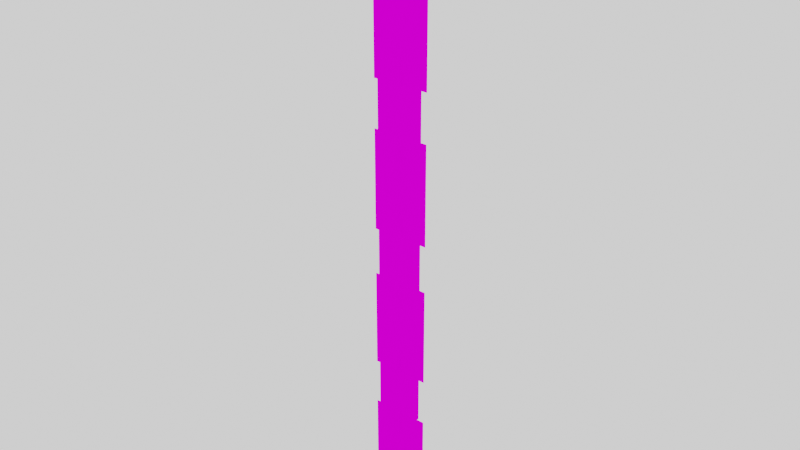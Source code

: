 # Source: Rigged_Models_Master.blend  (saved by Blender 4.5.90; exported with 4.5.12 LTS)
import bpy
from mathutils import Matrix  # noqa: F401  (used for matrix-valued properties, if any)

bpy.ops.wm.read_factory_settings(use_empty=True)
scene = bpy.context.scene
scene.name = 'Scene'

# ---- collections
col_props = bpy.data.collections.new('Props'); scene.collection.children.link(col_props)

# ---- images (referenced by path relative to the original .blend; pixels are not part of the script)
import os
ASSET_DIR = os.environ.get("B2B_ASSET_DIR", "")  # directory of the original .blend (textures are referenced by path, not embedded)
HERE = os.path.dirname(os.path.abspath(__file__))  # packed textures are extracted next to this script under _unpacked/

def load_image(name, relpath, width, height, colorspace="sRGB"):
    """Load a texture the original file referenced (path relative to the .blend, or extracted next to this script)."""
    p = next((c for c in (os.path.join(HERE, relpath), os.path.join(ASSET_DIR, relpath)) if relpath and os.path.exists(c)), "")
    if p:
        img = bpy.data.images.load(p, check_existing=True)
        img.name = name
    else:  # same state as the original file: an image datablock whose file is absent (Cycles renders it pink)
        img = bpy.data.images.new(name, width, height)
        img.source = "FILE"
        img.filepath = "//" + (relpath or name)
    img.colorspace_settings.name = colorspace
    return img
img_chain_01_physics_png = load_image('Chain_01_Physics.png', 'Chain_01_Physics.png', 1024, 1024, 'sRGB')

# ---- materials (node trees are filled in below, after node groups)
mat_temp_chain_01_physics_m = bpy.data.materials.new('Temp_Chain_01_Physics_M')
mat_temp_chain_01_physics_m.use_backface_culling = True

# ---- material node trees
mat_temp_chain_01_physics_m.use_nodes = True; mat_temp_chain_01_physics_m.node_tree.nodes.clear()
_N = mat_temp_chain_01_physics_m.node_tree.nodes; _L = mat_temp_chain_01_physics_m.node_tree.links
n0 = _N.new('ShaderNodeBsdfPrincipled'); n0.name = 'Principled BSDF'; n0.location = (-169, 136)
n0.inputs[3].default_value = 1.0
n1 = _N.new('ShaderNodeOutputMaterial'); n1.name = 'Material Output'; n1.location = (231, 136)
n2 = _N.new('ShaderNodeTexImage'); n2.name = 'Image Texture'; n2.location = (-493, 107)
n2.image = img_chain_01_physics_png
n2.interpolation = 'Closest'
_L.new(n0.outputs[0], n1.inputs[0])
_L.new(n2.outputs[0], n0.inputs[0])
_L.new(n2.outputs[1], n0.inputs[4])
n1.is_active_output = True

# ---- world
world_world = bpy.data.worlds.new('World'); scene.world = world_world
world_world.use_nodes = True; world_world.node_tree.nodes.clear()
_N = world_world.node_tree.nodes; _L = world_world.node_tree.links
n0 = _N.new('ShaderNodeOutputWorld'); n0.name = 'World Output'; n0.location = (300, 300)
n1 = _N.new('ShaderNodeBackground'); n1.name = 'Background'; n1.location = (10, 300)
n1.inputs[0].default_value = (1.0, 1.0, 1.0, 1.0)
_L.new(n1.outputs[0], n0.inputs[0])
n0.is_active_output = True
world_world.color = (0.05088, 0.05088, 0.05088)
world_world.use_sun_shadow = False
world_world.sun_shadow_jitter_overblur = 0.0

# ---- meshes
me_chain_01a_physics = bpy.data.meshes.new('Chain_01a_Physics')
me_chain_01a_physics.from_pydata([(-0.025, 0.0, -0.0625), (0.025, 0.0, -0.0625), (3.725e-09, -0.025, 4.545e-07), (-3.725e-09, 0.025, 4.545e-07), (-0.025, 0.0, -0.1475), (-0.025, 0.0, -0.2725), (0.025, 0.0, -0.2725), (0.025, 0.0, -0.1475), (3.725e-09, -0.025, -0.21), (3.725e-09, -0.025, -0.085), (-3.725e-09, 0.025, -0.085), (-3.725e-09, 0.025, -0.21), (3.725e-09, -0.025, -0.125), (-3.725e-09, 0.025, -0.125), (-0.025, 0.0, -0.1875), (0.025, 0.0, -0.1875)], [], [(4, 7, 1, 0), (9, 10, 3, 2), (8, 11, 13, 12), (5, 6, 15, 14)])
_uv = me_chain_01a_physics.uv_layers.new(name='UVMap')
_uv.uv.foreach_set('vector', [0.0, 0.79, 1.0, 0.79, 1.0, 0.96, 0.0, 0.96, 0.0, 1.29, 1.0, 1.29, 1.0, 1.46, 0.0, 1.46, 0.0, 1.04, 1.0, 1.04, 1.0, 1.21, 0.0, 1.21, 0.0, 0.54, 1.0, 0.54, 1.0, 0.71, 0.0, 0.71])
me_chain_01a_physics.materials.append(mat_temp_chain_01_physics_m)
me_chain_01a_physics.update()
me_chain_01b_physics_002 = bpy.data.meshes.new('Chain_01b_Physics.002')
me_chain_01b_physics_002.from_pydata([(-0.025, 0.0, -0.0625), (0.025, 0.0, -0.0625), (3.725e-09, -0.025, 4.545e-07), (-3.725e-09, 0.025, 4.545e-07), (-0.025, 0.0, -0.1475), (-0.025, 0.0, -0.2725), (0.025, 0.0, -0.2725), (0.025, 0.0, -0.1475), (3.725e-09, -0.025, -0.21), (3.725e-09, -0.025, -0.085), (-3.725e-09, 0.025, -0.085), (-3.725e-09, 0.025, -0.21), (3.725e-09, -0.025, -0.125), (-3.725e-09, 0.025, -0.125), (-0.025, 0.0, -0.1875), (0.025, 0.0, -0.1875)], [], [(4, 7, 1, 0), (9, 10, 3, 2), (8, 11, 13, 12), (5, 6, 15, 14)])
_uv = me_chain_01b_physics_002.uv_layers.new(name='UVMap')
_uv.uv.foreach_set('vector', [0.0, 0.29, 1.0, 0.29, 1.0, 0.46, 0.0, 0.46, 0.0, 0.79, 1.0, 0.79, 1.0, 0.96, 0.0, 0.96, 0.0, 0.54, 1.0, 0.54, 1.0, 0.71, 0.0, 0.71, 0.0, 0.04, 1.0, 0.04, 1.0, 0.21, 0.0, 0.21])
me_chain_01b_physics_002.materials.append(mat_temp_chain_01_physics_m)
me_chain_01b_physics_002.update()
arm_chain_01a_physics_armature = bpy.data.armatures.new('Chain_01a_Physics_Armature')  # bones are not reproduced
arm_chain_01b_physics_armature = bpy.data.armatures.new('Chain_01b_Physics_Armature')  # bones are not reproduced

# ---- objects
ob_chain_01a_physics_object = bpy.data.objects.new('Chain_01a_Physics_Object', arm_chain_01a_physics_armature)
ob_chain_01a_physics = bpy.data.objects.new('Chain_01a_Physics', me_chain_01a_physics)
ob_chain_01b_physics_object = bpy.data.objects.new('Chain_01b_Physics_Object', arm_chain_01b_physics_armature)
ob_chain_01b_physics = bpy.data.objects.new('Chain_01b_Physics', me_chain_01b_physics_002)

# ---- transforms, parenting, visibility, modifiers, constraints
ob_chain_01a_physics_object.parent = ob_chain_01a_physics
ob_chain_01a_physics_object.matrix_parent_inverse = Matrix(((1.0, -0.0, 0.0, 18.75), (-0.0, 1.0, -0.0, 24.75), (-0.0, 0.0, 1.0, -0.5), (-0.0, 0.0, -0.0, 1.0)))
ob_chain_01a_physics_object.location = (-18.75, -24.75, 0.5)
ob_chain_01a_physics.location = (-18.75, -24.75, 0.5)
_vg = ob_chain_01a_physics.vertex_groups.new(name='Chain_Bone_01')
for _i, _w in zip([0, 1, 2, 3, 4, 7, 9, 10], [0.001203, 0.007486, 0.9973, 0.9999, 0.005427, 0.0005434, 0.9996, 0.9968]): _vg.add([_i], _w, 'REPLACE')
_vg = ob_chain_01a_physics.vertex_groups.new(name='Chain_Bone_02')
for _i, _w in zip([0, 1, 2, 3, 4, 5, 6, 7, 8, 9, 10, 11, 12, 13, 14, 15], [0.9976, 0.979, 0.0002936, 0.007581, 0.9826, 0.0, 0.0, 0.9994, 0.002628, 0.0122, 0.0003536, 0.00234, 0.0002198, 0.004424, 0.0, 0.0]): _vg.add([_i], _w, 'REPLACE')
_vg = ob_chain_01a_physics.vertex_groups.new(name='Chain_Bone_03')
for _i, _w in zip([0, 1, 2, 3, 4, 5, 6, 7, 8, 9, 10, 11, 12, 13, 14, 15], [0.006464, 0.005126, 0.0, 0.0, 0.000749, 0.0001182, 0.0006272, 0.001186, 0.9977, 0.0, 0.0, 0.9995, 0.996, 0.9952, 0.0, 0.0003347]): _vg.add([_i], _w, 'REPLACE')
_vg = ob_chain_01a_physics.vertex_groups.new(name='Chain_Bone_04')
for _i, _w in zip([0, 1, 2, 3, 4, 5, 6, 7, 8, 9, 10, 11, 12, 13, 14, 15], [0.0, 0.0, 0.0, 0.0, 0.0, 0.9953, 0.9943, 0.0, 0.0002364, 0.0, 0.0, 0.0003715, 0.0001089, 0.001258, 0.994, 0.9996]): _vg.add([_i], _w, 'REPLACE')
_m = ob_chain_01a_physics.modifiers.new('Armature', 'ARMATURE')
_m.object = ob_chain_01a_physics_object
ob_chain_01b_physics_object.parent = ob_chain_01b_physics
ob_chain_01b_physics_object.matrix_parent_inverse = Matrix(((1.0, -0.0, 0.0, 18.75), (-0.0, 1.0, -0.0, 24.75), (-0.0, 0.0, 1.0, -0.25), (-0.0, 0.0, -0.0, 1.0)))
ob_chain_01b_physics_object.location = (-18.75, -24.75, 0.25)
ob_chain_01b_physics.location = (-18.75, -24.75, 0.25)
_vg = ob_chain_01b_physics.vertex_groups.new(name='Chain_Bone_01')
for _i, _w in zip([0, 1, 2, 3, 4, 7, 9, 10], [0.001203, 0.007486, 0.9973, 0.9999, 0.005427, 0.0005434, 0.9996, 0.9968]): _vg.add([_i], _w, 'REPLACE')
_vg = ob_chain_01b_physics.vertex_groups.new(name='Chain_Bone_02')
for _i, _w in zip([0, 1, 2, 3, 4, 5, 6, 7, 8, 9, 10, 11, 12, 13, 14, 15], [0.9976, 0.979, 0.0002936, 0.007581, 0.9826, 0.0, 0.0, 0.9994, 0.002628, 0.0122, 0.0003536, 0.00234, 0.0002198, 0.004424, 0.0, 0.0]): _vg.add([_i], _w, 'REPLACE')
_vg = ob_chain_01b_physics.vertex_groups.new(name='Chain_Bone_03')
for _i, _w in zip([0, 1, 2, 3, 4, 5, 6, 7, 8, 9, 10, 11, 12, 13, 14, 15], [0.006464, 0.005126, 0.0, 0.0, 0.000749, 0.0001182, 0.0006272, 0.001186, 0.9977, 0.0, 0.0, 0.9995, 0.996, 0.9952, 0.0, 0.0003347]): _vg.add([_i], _w, 'REPLACE')
_vg = ob_chain_01b_physics.vertex_groups.new(name='Chain_Bone_04')
for _i, _w in zip([0, 1, 2, 3, 4, 5, 6, 7, 8, 9, 10, 11, 12, 13, 14, 15], [0.0, 0.0, 0.0, 0.0, 0.0, 0.9953, 0.9943, 0.0, 0.0002364, 0.0, 0.0, 0.0003715, 0.0001089, 0.001258, 0.994, 0.9996]): _vg.add([_i], _w, 'REPLACE')
_m = ob_chain_01b_physics.modifiers.new('Armature', 'ARMATURE')
_m.object = ob_chain_01b_physics_object

# ---- collection membership
col_props.objects.link(ob_chain_01a_physics_object)
col_props.objects.link(ob_chain_01a_physics)
col_props.objects.link(ob_chain_01b_physics_object)
col_props.objects.link(ob_chain_01b_physics)

# ---- scene / render settings (as saved in the file)
scene.frame_start = 1; scene.frame_end = 250; scene.frame_set(206)
scene.render.engine = 'BLENDER_EEVEE_NEXT'
scene.render.fps = 25
scene.render.film_transparent = True
scene.cycles.use_denoising = False
scene.cycles.sampling_pattern = 'TABULATED_SOBOL'
scene.cycles.use_light_tree = False
scene.view_settings.view_transform = 'Filmic'
scene.unit_settings.scale_length = 2.0
bpy.context.view_layer.update()

# ---- added for rendering (the .blend has no active camera): camera
cam_auto = bpy.data.cameras.new('AutoCamera')
cam_auto.lens = 50.0
cam_auto.sensor_width = 36.0
cam_auto.clip_end = 1000.0
ob_auto_camera = bpy.data.objects.new('AutoCamera', cam_auto)
scene.collection.objects.link(ob_auto_camera)
ob_auto_camera.location = (-18.2622, -25.3354, 0.62902)
ob_auto_camera.rotation_euler = (1.09748, -7.21219e-08, 0.694738)
scene.camera = ob_auto_camera
bpy.context.view_layer.update()
